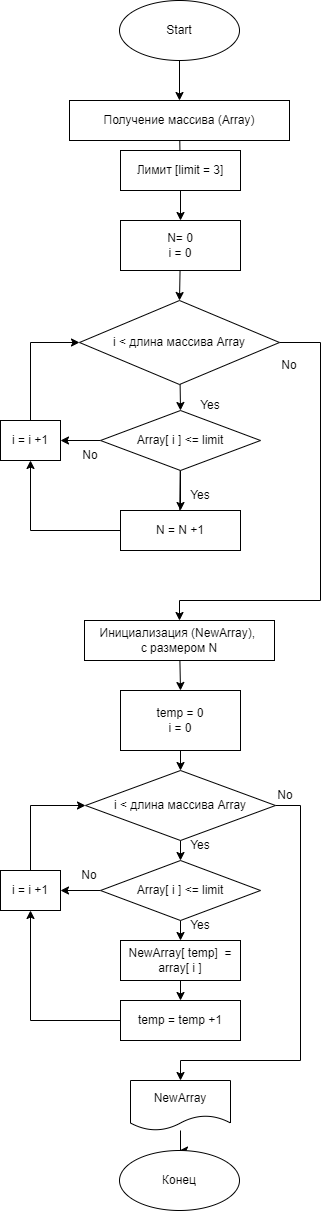

The diagram above was exported from draw.io. Its source (the exported page's mxGraphModel, read from the mxfile embedded in the PNG):
<mxGraphModel dx="1021" dy="1775" grid="1" gridSize="10" guides="1" tooltips="1" connect="1" arrows="1" fold="1" page="1" pageScale="1" pageWidth="827" pageHeight="1169" math="0" shadow="0">
  <root>
    <mxCell id="0" />
    <mxCell id="1" parent="0" />
    <mxCell id="7" style="edgeStyle=none;html=1;entryX=0.5;entryY=0;entryDx=0;entryDy=0;" parent="1" source="2" edge="1">
      <mxGeometry relative="1" as="geometry">
        <mxPoint x="450" y="120" as="targetPoint" />
      </mxGeometry>
    </mxCell>
    <mxCell id="2" value="Получение массива (Array)" style="rounded=0;whiteSpace=wrap;html=1;" parent="1" vertex="1">
      <mxGeometry x="339" y="30" width="220" height="40" as="geometry" />
    </mxCell>
    <mxCell id="32" style="edgeStyle=none;html=1;entryX=0.5;entryY=0;entryDx=0;entryDy=0;" parent="1" source="6" target="9" edge="1">
      <mxGeometry relative="1" as="geometry" />
    </mxCell>
    <mxCell id="6" value="Инициализация (NewArray), &lt;br&gt;с размером N" style="rounded=0;whiteSpace=wrap;html=1;" parent="1" vertex="1">
      <mxGeometry x="354" y="550" width="190" height="40" as="geometry" />
    </mxCell>
    <mxCell id="29" style="edgeStyle=none;html=1;entryX=0.5;entryY=0;entryDx=0;entryDy=0;" parent="1" source="9" target="10" edge="1">
      <mxGeometry relative="1" as="geometry" />
    </mxCell>
    <mxCell id="9" value="temp = 0&lt;br&gt;i = 0" style="rounded=0;whiteSpace=wrap;html=1;" parent="1" vertex="1">
      <mxGeometry x="390" y="620" width="120" height="60" as="geometry" />
    </mxCell>
    <mxCell id="15" style="edgeStyle=none;html=1;entryX=0.5;entryY=0;entryDx=0;entryDy=0;" parent="1" source="10" target="11" edge="1">
      <mxGeometry relative="1" as="geometry" />
    </mxCell>
    <mxCell id="31" style="edgeStyle=none;html=1;entryX=0.5;entryY=0;entryDx=0;entryDy=0;rounded=0;" parent="1" source="10" target="30" edge="1">
      <mxGeometry relative="1" as="geometry">
        <Array as="points">
          <mxPoint x="570" y="735" />
          <mxPoint x="570" y="990" />
          <mxPoint x="450" y="990" />
        </Array>
      </mxGeometry>
    </mxCell>
    <mxCell id="10" value="i &amp;lt; длина массива Array" style="rhombus;whiteSpace=wrap;html=1;" parent="1" vertex="1">
      <mxGeometry x="355" y="700" width="190" height="70" as="geometry" />
    </mxCell>
    <mxCell id="16" style="edgeStyle=none;html=1;entryX=0.5;entryY=0;entryDx=0;entryDy=0;" parent="1" source="11" target="12" edge="1">
      <mxGeometry relative="1" as="geometry" />
    </mxCell>
    <mxCell id="26" style="edgeStyle=none;html=1;" parent="1" source="11" edge="1" target="20">
      <mxGeometry relative="1" as="geometry">
        <mxPoint x="310" y="840" as="targetPoint" />
      </mxGeometry>
    </mxCell>
    <mxCell id="11" value="Array[ i ] &amp;lt;= limit" style="rhombus;whiteSpace=wrap;html=1;" parent="1" vertex="1">
      <mxGeometry x="370" y="790" width="160" height="60" as="geometry" />
    </mxCell>
    <mxCell id="19" style="edgeStyle=none;html=1;entryX=0.5;entryY=0;entryDx=0;entryDy=0;" parent="1" source="12" target="13" edge="1">
      <mxGeometry relative="1" as="geometry" />
    </mxCell>
    <mxCell id="12" value="NewArray[ temp]&amp;nbsp; = array[ i ]" style="rounded=0;whiteSpace=wrap;html=1;" parent="1" vertex="1">
      <mxGeometry x="390" y="870" width="120" height="40" as="geometry" />
    </mxCell>
    <mxCell id="27" style="edgeStyle=none;html=1;entryX=0.5;entryY=1;entryDx=0;entryDy=0;rounded=0;" parent="1" source="13" target="20" edge="1">
      <mxGeometry relative="1" as="geometry">
        <Array as="points">
          <mxPoint x="300" y="950" />
        </Array>
      </mxGeometry>
    </mxCell>
    <mxCell id="13" value="temp = temp +1" style="rounded=0;whiteSpace=wrap;html=1;" parent="1" vertex="1">
      <mxGeometry x="390" y="930" width="120" height="40" as="geometry" />
    </mxCell>
    <mxCell id="14" value="Yes" style="text;html=1;strokeColor=none;fillColor=none;align=center;verticalAlign=middle;whiteSpace=wrap;rounded=0;" parent="1" vertex="1">
      <mxGeometry x="460" y="770" width="20" height="10" as="geometry" />
    </mxCell>
    <mxCell id="17" value="Yes" style="text;html=1;strokeColor=none;fillColor=none;align=center;verticalAlign=middle;whiteSpace=wrap;rounded=0;" parent="1" vertex="1">
      <mxGeometry x="460" y="850" width="20" height="10" as="geometry" />
    </mxCell>
    <mxCell id="18" value="No" style="text;html=1;strokeColor=none;fillColor=none;align=center;verticalAlign=middle;whiteSpace=wrap;rounded=0;" parent="1" vertex="1">
      <mxGeometry x="545" y="720" width="20" height="10" as="geometry" />
    </mxCell>
    <mxCell id="21" style="edgeStyle=none;html=1;entryX=0;entryY=0.5;entryDx=0;entryDy=0;rounded=0;" parent="1" source="20" target="10" edge="1">
      <mxGeometry relative="1" as="geometry">
        <Array as="points">
          <mxPoint x="300" y="735" />
        </Array>
      </mxGeometry>
    </mxCell>
    <mxCell id="20" value="i = i +1" style="rounded=0;whiteSpace=wrap;html=1;" parent="1" vertex="1">
      <mxGeometry x="270" y="800" width="60" height="40" as="geometry" />
    </mxCell>
    <mxCell id="25" value="No" style="text;html=1;strokeColor=none;fillColor=none;align=center;verticalAlign=middle;whiteSpace=wrap;rounded=0;" parent="1" vertex="1">
      <mxGeometry x="349" y="800" width="20" height="10" as="geometry" />
    </mxCell>
    <mxCell id="phvW1-87wlGw_Fp_7e20-68" value="" style="edgeStyle=orthogonalEdgeStyle;rounded=0;orthogonalLoop=1;jettySize=auto;html=1;" edge="1" parent="1" source="30" target="phvW1-87wlGw_Fp_7e20-67">
      <mxGeometry relative="1" as="geometry" />
    </mxCell>
    <mxCell id="30" value="NewArray" style="shape=document;whiteSpace=wrap;html=1;boundedLbl=1;" parent="1" vertex="1">
      <mxGeometry x="400" y="1010" width="100" height="50" as="geometry" />
    </mxCell>
    <mxCell id="36" style="edgeStyle=none;html=1;entryX=0.5;entryY=0;entryDx=0;entryDy=0;" parent="1" source="37" target="39" edge="1">
      <mxGeometry relative="1" as="geometry" />
    </mxCell>
    <mxCell id="37" value="N= 0&lt;br&gt;i = 0" style="rounded=0;whiteSpace=wrap;html=1;" parent="1" vertex="1">
      <mxGeometry x="390" y="150" width="120" height="50" as="geometry" />
    </mxCell>
    <mxCell id="38" style="edgeStyle=none;html=1;entryX=0.5;entryY=0;entryDx=0;entryDy=0;" parent="1" source="39" target="42" edge="1">
      <mxGeometry relative="1" as="geometry" />
    </mxCell>
    <mxCell id="56" style="edgeStyle=none;html=1;rounded=0;" parent="1" source="39" target="6" edge="1">
      <mxGeometry relative="1" as="geometry">
        <Array as="points">
          <mxPoint x="590" y="272" />
          <mxPoint x="590" y="530" />
          <mxPoint x="449" y="530" />
        </Array>
      </mxGeometry>
    </mxCell>
    <mxCell id="39" value="i &amp;lt; длина массива Array" style="rhombus;whiteSpace=wrap;html=1;" parent="1" vertex="1">
      <mxGeometry x="349" y="230" width="200" height="84" as="geometry" />
    </mxCell>
    <mxCell id="40" style="edgeStyle=none;html=1;entryX=0.5;entryY=0;entryDx=0;entryDy=0;" parent="1" source="42" edge="1">
      <mxGeometry relative="1" as="geometry">
        <mxPoint x="449" y="464" as="targetPoint" />
      </mxGeometry>
    </mxCell>
    <mxCell id="41" style="edgeStyle=none;html=1;" parent="1" source="42" edge="1" target="51">
      <mxGeometry relative="1" as="geometry">
        <mxPoint x="309" y="404" as="targetPoint" />
      </mxGeometry>
    </mxCell>
    <mxCell id="phvW1-87wlGw_Fp_7e20-66" value="" style="edgeStyle=orthogonalEdgeStyle;rounded=0;orthogonalLoop=1;jettySize=auto;html=1;" edge="1" parent="1" source="42" target="46">
      <mxGeometry relative="1" as="geometry" />
    </mxCell>
    <mxCell id="42" value="Array[ i ] &amp;lt;= limit" style="rhombus;whiteSpace=wrap;html=1;" parent="1" vertex="1">
      <mxGeometry x="370" y="340" width="160" height="60" as="geometry" />
    </mxCell>
    <mxCell id="45" style="edgeStyle=none;html=1;entryX=0.5;entryY=1;entryDx=0;entryDy=0;rounded=0;" parent="1" source="46" target="51" edge="1">
      <mxGeometry relative="1" as="geometry">
        <Array as="points">
          <mxPoint x="300" y="460" />
        </Array>
      </mxGeometry>
    </mxCell>
    <mxCell id="46" value="N = N +1" style="rounded=0;whiteSpace=wrap;html=1;" parent="1" vertex="1">
      <mxGeometry x="390" y="440" width="120" height="40" as="geometry" />
    </mxCell>
    <mxCell id="47" value="Yes" style="text;html=1;strokeColor=none;fillColor=none;align=center;verticalAlign=middle;whiteSpace=wrap;rounded=0;" parent="1" vertex="1">
      <mxGeometry x="470" y="330" width="20" height="10" as="geometry" />
    </mxCell>
    <mxCell id="48" value="Yes" style="text;html=1;strokeColor=none;fillColor=none;align=center;verticalAlign=middle;whiteSpace=wrap;rounded=0;" parent="1" vertex="1">
      <mxGeometry x="460" y="420" width="20" height="10" as="geometry" />
    </mxCell>
    <mxCell id="49" value="No" style="text;html=1;strokeColor=none;fillColor=none;align=center;verticalAlign=middle;whiteSpace=wrap;rounded=0;" parent="1" vertex="1">
      <mxGeometry x="549" y="290" width="20" height="10" as="geometry" />
    </mxCell>
    <mxCell id="50" style="edgeStyle=none;html=1;entryX=0;entryY=0.5;entryDx=0;entryDy=0;rounded=0;" parent="1" source="51" target="39" edge="1">
      <mxGeometry relative="1" as="geometry">
        <Array as="points">
          <mxPoint x="300" y="272" />
        </Array>
      </mxGeometry>
    </mxCell>
    <mxCell id="51" value="i = i +1" style="rounded=0;whiteSpace=wrap;html=1;" parent="1" vertex="1">
      <mxGeometry x="270" y="350" width="60" height="40" as="geometry" />
    </mxCell>
    <mxCell id="52" value="No" style="text;html=1;strokeColor=none;fillColor=none;align=center;verticalAlign=middle;whiteSpace=wrap;rounded=0;" parent="1" vertex="1">
      <mxGeometry x="350" y="380" width="20" height="10" as="geometry" />
    </mxCell>
    <mxCell id="58" style="edgeStyle=none;html=1;entryX=0.5;entryY=0;entryDx=0;entryDy=0;" parent="1" source="57" target="37" edge="1">
      <mxGeometry relative="1" as="geometry" />
    </mxCell>
    <mxCell id="57" value="Лимит [limit = 3]" style="rounded=0;whiteSpace=wrap;html=1;" parent="1" vertex="1">
      <mxGeometry x="390" y="80" width="120" height="40" as="geometry" />
    </mxCell>
    <mxCell id="phvW1-87wlGw_Fp_7e20-60" value="" style="edgeStyle=orthogonalEdgeStyle;rounded=0;orthogonalLoop=1;jettySize=auto;html=1;" edge="1" parent="1" source="phvW1-87wlGw_Fp_7e20-58" target="2">
      <mxGeometry relative="1" as="geometry" />
    </mxCell>
    <mxCell id="phvW1-87wlGw_Fp_7e20-58" value="Start" style="ellipse;whiteSpace=wrap;html=1;rounded=0;" vertex="1" parent="1">
      <mxGeometry x="389" y="-70" width="120" height="60" as="geometry" />
    </mxCell>
    <mxCell id="phvW1-87wlGw_Fp_7e20-67" value="Конец" style="ellipse;whiteSpace=wrap;html=1;" vertex="1" parent="1">
      <mxGeometry x="389" y="1080" width="120" height="60" as="geometry" />
    </mxCell>
  </root>
</mxGraphModel>